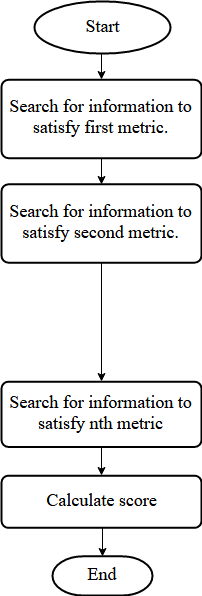

The diagram above was exported from draw.io. Its source (the exported page's mxGraphModel, read from the mxfile embedded in the PNG):
<mxGraphModel dx="1259" dy="1938" grid="1" gridSize="10" guides="1" tooltips="1" connect="1" arrows="1" fold="1" page="1" pageScale="1" pageWidth="827" pageHeight="1169" math="0" shadow="0">
  <root>
    <mxCell id="0" />
    <mxCell id="1" parent="0" />
    <mxCell id="viQi-xdrdGuMURWMsd9E-26" style="edgeStyle=orthogonalEdgeStyle;rounded=0;orthogonalLoop=1;jettySize=auto;html=1;exitX=0.5;exitY=1;exitDx=0;exitDy=0;entryX=0.5;entryY=0;entryDx=0;entryDy=0;fontFamily=Times New Roman;fontSize=18;" parent="1" source="viQi-xdrdGuMURWMsd9E-3" target="viQi-xdrdGuMURWMsd9E-24" edge="1">
      <mxGeometry relative="1" as="geometry" />
    </mxCell>
    <mxCell id="viQi-xdrdGuMURWMsd9E-3" value="Search for information to satisfy first metric." style="rounded=1;whiteSpace=wrap;html=1;absoluteArcSize=1;arcSize=14;strokeWidth=2;fontSize=18;fontFamily=Times New Roman;" parent="1" vertex="1">
      <mxGeometry x="-710" y="-981.6692913385826" width="200" height="78.33070866141733" as="geometry" />
    </mxCell>
    <mxCell id="viQi-xdrdGuMURWMsd9E-32" style="edgeStyle=orthogonalEdgeStyle;rounded=0;orthogonalLoop=1;jettySize=auto;html=1;exitX=0.5;exitY=1;exitDx=0;exitDy=0;entryX=0.5;entryY=0;entryDx=0;entryDy=0;fontFamily=Times New Roman;fontSize=18;" parent="1" source="viQi-xdrdGuMURWMsd9E-13" target="viQi-xdrdGuMURWMsd9E-15" edge="1">
      <mxGeometry relative="1" as="geometry" />
    </mxCell>
    <mxCell id="viQi-xdrdGuMURWMsd9E-13" value="Search for information to satisfy nth metric" style="rounded=1;whiteSpace=wrap;html=1;absoluteArcSize=1;arcSize=14;strokeWidth=2;fontSize=18;fontFamily=Times New Roman;" parent="1" vertex="1">
      <mxGeometry x="-710" y="-679.7952755905511" width="200" height="65.27559055118111" as="geometry" />
    </mxCell>
    <mxCell id="viQi-xdrdGuMURWMsd9E-10" value="" style="edgeStyle=orthogonalEdgeStyle;rounded=0;orthogonalLoop=1;jettySize=auto;html=1;entryX=0.5;entryY=0;entryDx=0;entryDy=0;fontSize=18;fontFamily=Times New Roman;exitX=0.5;exitY=1;exitDx=0;exitDy=0;" parent="1" source="viQi-xdrdGuMURWMsd9E-24" target="viQi-xdrdGuMURWMsd9E-13" edge="1">
      <mxGeometry relative="1" as="geometry">
        <mxPoint x="-610" y="-511.6850393700787" as="targetPoint" />
        <mxPoint x="-610.4615384615386" y="-567.1692913385828" as="sourcePoint" />
      </mxGeometry>
    </mxCell>
    <mxCell id="viQi-xdrdGuMURWMsd9E-33" style="edgeStyle=orthogonalEdgeStyle;rounded=0;orthogonalLoop=1;jettySize=auto;html=1;exitX=0.5;exitY=1;exitDx=0;exitDy=0;entryX=0.5;entryY=0;entryDx=0;entryDy=0;entryPerimeter=0;fontFamily=Times New Roman;fontSize=18;" parent="1" source="viQi-xdrdGuMURWMsd9E-15" target="viQi-xdrdGuMURWMsd9E-22" edge="1">
      <mxGeometry relative="1" as="geometry" />
    </mxCell>
    <mxCell id="viQi-xdrdGuMURWMsd9E-15" value="Calculate score" style="rounded=1;whiteSpace=wrap;html=1;absoluteArcSize=1;arcSize=14;strokeWidth=2;fontSize=18;fontFamily=Times New Roman;" parent="1" vertex="1">
      <mxGeometry x="-710" y="-585.8543307086613" width="200" height="52.22047244094489" as="geometry" />
    </mxCell>
    <mxCell id="viQi-xdrdGuMURWMsd9E-25" style="edgeStyle=orthogonalEdgeStyle;rounded=0;orthogonalLoop=1;jettySize=auto;html=1;exitX=0.5;exitY=1;exitDx=0;exitDy=0;exitPerimeter=0;entryX=0.5;entryY=0;entryDx=0;entryDy=0;fontFamily=Times New Roman;fontSize=18;" parent="1" source="viQi-xdrdGuMURWMsd9E-19" target="viQi-xdrdGuMURWMsd9E-3" edge="1">
      <mxGeometry relative="1" as="geometry" />
    </mxCell>
    <mxCell id="viQi-xdrdGuMURWMsd9E-19" value="Start" style="strokeWidth=2;html=1;shape=mxgraph.flowchart.start_1;whiteSpace=wrap;fontSize=18;fontFamily=Times New Roman;" parent="1" vertex="1">
      <mxGeometry x="-677" y="-1060" width="136" height="52.22047244094489" as="geometry" />
    </mxCell>
    <mxCell id="viQi-xdrdGuMURWMsd9E-22" value="End" style="strokeWidth=2;html=1;shape=mxgraph.flowchart.terminator;whiteSpace=wrap;fontSize=18;fontFamily=Times New Roman;" parent="1" vertex="1">
      <mxGeometry x="-659" y="-505.1653543307086" width="100" height="39.16535433070867" as="geometry" />
    </mxCell>
    <mxCell id="viQi-xdrdGuMURWMsd9E-24" value="Search for information to satisfy second metric." style="rounded=1;whiteSpace=wrap;html=1;absoluteArcSize=1;arcSize=14;strokeWidth=2;fontSize=18;fontFamily=Times New Roman;" parent="1" vertex="1">
      <mxGeometry x="-710" y="-877.1692913385826" width="200" height="78.33070866141733" as="geometry" />
    </mxCell>
  </root>
</mxGraphModel>